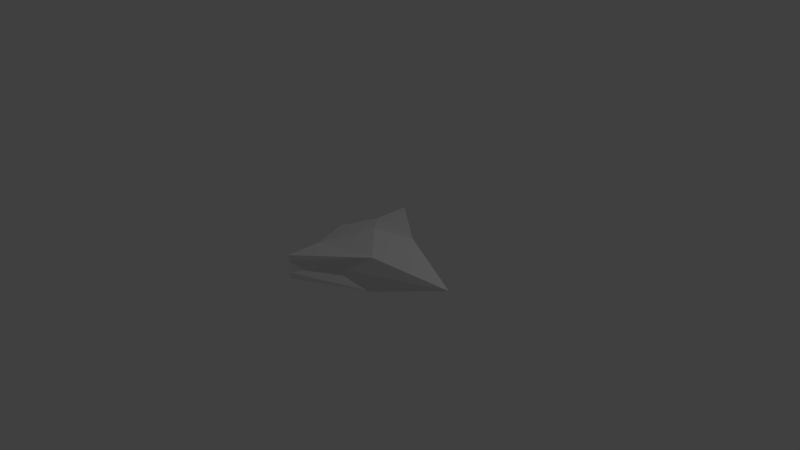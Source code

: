 # Source: Enemy.1.blend  (saved by Blender 2.75.0; exported with 4.5.12 LTS)
import bpy
from mathutils import Matrix  # noqa: F401  (used for matrix-valued properties, if any)

bpy.ops.wm.read_factory_settings(use_empty=True)
scene = bpy.context.scene
scene.name = 'Scene'

# ---- collections
col_collection_1 = bpy.data.collections.new('Collection 1'); scene.collection.children.link(col_collection_1)

# ---- materials (node trees are filled in below, after node groups)
mat_material = bpy.data.materials.new('Material')
mat_material.alpha_threshold = 0.0
mat_material.use_transparent_shadow = False
mat_material.roughness = 0.5
mat_material.line_color = (0.0, 0.0, 0.0, 1.0)

# ---- material node trees

# ---- world
world_world = bpy.data.worlds.new('World'); scene.world = world_world
world_world.color = (0.05088, 0.05088, 0.05088)
world_world.use_sun_shadow = False
world_world.sun_shadow_jitter_overblur = 0.0
world_world.cycles.sampling_method = 'MANUAL'
world_world.cycles.sample_map_resolution = 256

# ---- cameras
cam_camera = bpy.data.cameras.new('Camera')
cam_camera.clip_end = 100.0
cam_camera.lens = 35.0
cam_camera.sensor_width = 32.0
cam_camera.sensor_height = 18.0
cam_camera.ortho_scale = 7.314
cam_camera.dof.focus_distance = 0.0
cam_camera.dof.aperture_fstop = 128.0

# ---- lights
light_lamp = bpy.data.lights.new('Lamp', 'POINT')
light_lamp.transmission_factor = 0.0
light_lamp.cutoff_distance = 30.0
light_lamp.energy = 100.0
light_lamp.shadow_buffer_clip_start = 1.001
light_lamp.shadow_soft_size = 0.1
light_lamp.shadow_maximum_resolution = 0.006
light_lamp.use_absolute_resolution = True
light_lamp.cycles.use_multiple_importance_sampling = False

# ---- meshes
me_cube = bpy.data.meshes.new('Cube')
me_cube.from_pydata([(-0.6759, 0.01523, 0.003093), (-0.6759, 0.01523, 0.1677), (1.323, 0.01523, 0.003093), (-0.6759, 0.01523, -0.1615), (-0.4913, 1.015, 0.1677), (-0.4913, -0.9848, 0.1677), (-0.4913, -0.9848, 0.003093), (-0.4913, 1.015, 0.003093), (-0.4913, 1.015, -0.1615), (-0.4913, -0.9848, -0.1615), (0.3749, 0.3336, -0.2372), (-0.4913, 0.5152, 0.003093), (0.3972, -0.3733, -0.2372), (0.3749, 0.3336, 0.2434), (0.3972, -0.3733, 0.2434), (-0.4913, -0.4848, 0.003093), (-0.6759, 0.01523, 0.0854), (-0.6759, 0.01523, -0.07921), (-0.4913, -0.4848, 0.1677), (-0.4913, 0.5152, -0.1615), (-0.4913, 1.015, -0.07921), (-0.4913, -0.9848, -0.07921), (-0.4913, -0.9848, 0.0854), (-0.4913, 1.015, 0.0854), (-0.4913, -0.4848, -0.1615), (-0.4913, 0.5152, 0.1677), (-0.4913, 0.5152, -0.07921), (-0.4913, -0.4848, -0.07921), (-0.4913, -0.4848, 0.0854), (-0.4913, 0.5152, 0.0854), (0.008733, 0.01523, -0.3574), (-0.1251, 0.5836, 0.003093), (0.008733, 0.01523, 0.3636), (-0.1028, -0.6233, 0.003093)], [], [(33, 22, 6, 21), (32, 25, 1, 18), (31, 10, 8, 20), (30, 19, 8, 10), (29, 23, 7, 11), (28, 16, 0, 15), (27, 17, 3, 24), (26, 20, 8, 19), (17, 26, 19, 3), (0, 11, 26, 17), (11, 7, 20, 26), (21, 27, 24, 9), (6, 15, 27, 21), (15, 0, 17, 27), (22, 28, 15, 6), (5, 18, 28, 22), (18, 1, 16, 28), (16, 29, 11, 0), (1, 25, 29, 16), (25, 4, 23, 29), (12, 30, 10, 2), (9, 24, 30, 12), (24, 3, 19, 30), (23, 31, 20, 7), (4, 13, 31, 23), (13, 2, 10, 31), (14, 32, 18, 5), (2, 13, 32, 14), (13, 4, 25, 32), (12, 33, 21, 9), (2, 14, 33, 12), (14, 5, 22, 33)])
me_cube.materials.append(mat_material)
me_cube.use_remesh_preserve_volume = False
me_cube.use_remesh_preserve_attributes = False
me_cube.use_mirror_vertex_groups = False
me_cube.update()

# ---- objects
ob_cube = bpy.data.objects.new('Cube', me_cube)
ob_lamp = bpy.data.objects.new('Lamp', light_lamp)
ob_camera = bpy.data.objects.new('Camera', cam_camera)

# ---- transforms, parenting, visibility, modifiers, constraints
ob_cube.location = (0.0, 0.0, 0.0)
ob_cube.lock_rotations_4d = False
ob_cube.empty_display_type = 'ARROWS'
ob_cube.lineart.crease_threshold = 0.0
ob_lamp.location = (4.076, 1.005, 5.904)
ob_lamp.rotation_euler = (0.6503, 0.05522, 1.866)
ob_lamp.lock_rotations_4d = False
ob_lamp.empty_display_type = 'ARROWS'
ob_lamp.color = (0.0, 0.0, 0.0, 0.0)
ob_lamp.lineart.crease_threshold = 0.0
ob_camera.location = (7.481, -6.508, 5.344)
ob_camera.rotation_euler = (1.109, 0.01082, 0.8149)
ob_camera.lock_rotations_4d = False
ob_camera.empty_display_type = 'ARROWS'
ob_camera.color = (0.0, 0.0, 0.0, 0.0)
ob_camera.display_type = 'WIRE'
ob_camera.lineart.crease_threshold = 0.0

# ---- collection membership
col_collection_1.objects.link(ob_cube)
col_collection_1.objects.link(ob_lamp)
col_collection_1.objects.link(ob_camera)

# ---- scene / render settings (as saved in the file)
scene.camera = ob_camera
scene.frame_start = 1; scene.frame_end = 250; scene.frame_set(1)
scene.render.engine = 'BLENDER_EEVEE_NEXT'
scene.render.resolution_percentage = 50
scene.render.dither_intensity = 0.0
scene.cycles.use_denoising = False
scene.cycles.samples = 10
scene.cycles.sampling_pattern = 'TABULATED_SOBOL'
scene.cycles.light_sampling_threshold = 0.0
scene.cycles.use_adaptive_sampling = False
scene.cycles.use_light_tree = False
scene.cycles.blur_glossy = 0.0
scene.cycles.pixel_filter_type = 'GAUSSIAN'
scene.cycles.sample_clamp_indirect = 0.0
scene.view_settings.view_transform = 'Standard'
bpy.context.view_layer.update()
